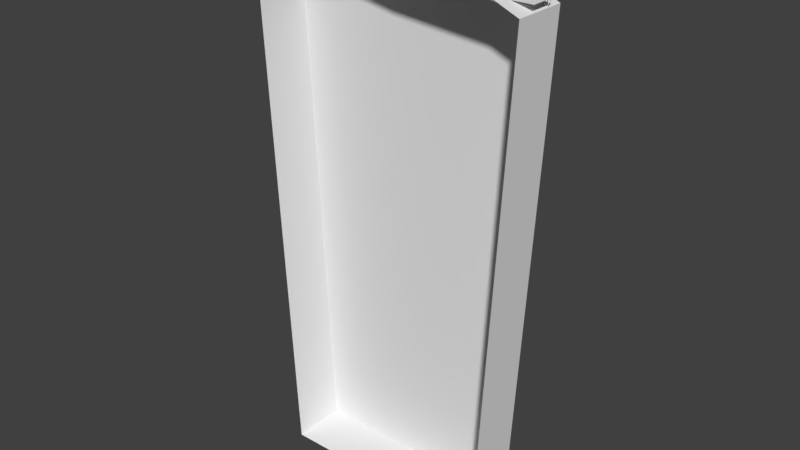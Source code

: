 # Source: Island2.blend  (saved by Blender 2.78.0; exported with 4.5.12 LTS)
import bpy
from mathutils import Matrix  # noqa: F401  (used for matrix-valued properties, if any)

bpy.ops.wm.read_factory_settings(use_empty=True)
scene = bpy.context.scene
scene.name = 'Scene'

# ---- collections
col_collection_1 = bpy.data.collections.new('Collection 1'); scene.collection.children.link(col_collection_1)

# ---- world
world_world = bpy.data.worlds.new('World'); scene.world = world_world
world_world.color = (0.05088, 0.05088, 0.05088)
world_world.use_sun_shadow = False
world_world.sun_shadow_jitter_overblur = 0.0
world_world.cycles.sampling_method = 'MANUAL'

# ---- meshes
me_plane = bpy.data.meshes.new('Plane')
me_plane.from_pydata([(15.09, -9.139, 4.639e-05), (-87.58, -8.907, 1.587e-05), (-74.97, 366.5, 1.384e-05), (86.03, 366.5, 1.384e-05), (105.5, 4.072, 1.953e-06), (-40.71, -33.47, 7.226e-07), (-6.396, -33.47, 7.226e-07), (-94.47, 4.072, 1.953e-06), (90.45, -2.327, 1.587e-05), (71.55, -11.34, 1.587e-05), (41.59, -17.74, 1.587e-05), (17.45, -21.81, 1.587e-05), (-0.5794, -28.79, 1.587e-05), (-61.36, -26.76, 1.587e-05), (-66.89, -21.52, 1.587e-05), (-81.14, -14.54, 1.587e-05), (-88.12, -8.434, 1.587e-05), (-22.72, -16.41, 4.639e-05), (-69.54, -12.63, 3.113e-05), (-40.71, -33.47, 10.0), (-6.396, -33.47, 10.0), (17.45, -21.81, 10.0), (-0.5794, -28.79, 10.0), (-61.36, -26.76, 10.0), (-66.89, -21.52, 10.0), (-22.72, -16.41, 10.0), (-22.72, -16.41, 20.0), (-69.54, -12.63, 20.0), (-81.14, -14.54, 20.0), (-87.58, -8.907, 20.0), (-66.89, -21.52, 20.0), (90.45, -2.327, 30.0), (15.09, -9.139, 30.0), (-22.72, -16.41, 30.0), (71.55, -11.34, 30.0), (41.59, -17.74, 30.0), (17.45, -21.81, 30.0), (-22.72, -16.41, 40.0), (-69.54, -12.63, 40.0), (105.5, 4.072, 40.0), (86.03, 366.5, 40.0), (-74.97, 366.5, 40.0), (90.45, -2.327, 40.0), (15.09, -9.139, 40.0), (-94.47, 4.072, 40.0), (-87.58, -8.907, 40.0), (-88.12, -8.434, 40.0), (107.9, -1.827, 9.883), (107.9, -2.113, 9.883), (107.9, -1.827, 27.63), (107.9, -2.113, 27.63), (90.61, -1.827, 9.883), (90.61, -2.113, 9.883), (90.61, -1.827, 27.63), (90.61, -2.113, 27.63), (107.9, -1.827, 27.18), (107.9, -1.827, 15.8), (107.9, -2.113, 15.8), (107.9, -2.113, 27.18), (90.61, -1.827, 15.8), (90.61, -1.827, 27.18), (90.61, -2.113, 27.18), (90.61, -2.113, 15.8), (107.4, -1.827, 27.63), (107.4, -2.113, 27.63), (107.4, -1.827, 9.883), (107.4, -2.113, 9.883), (107.4, -2.113, 27.18), (107.4, -2.113, 15.8), (107.4, -1.827, 27.18), (107.4, -1.827, 15.8), (105.8, -2.113, 27.63), (105.8, -1.827, 9.883), (105.8, -2.113, 27.18), (105.8, -2.113, 15.8), (105.8, -1.827, 27.63), (105.8, -2.113, 9.883), (105.8, -1.827, 27.18), (105.8, -1.827, 15.8), (105.4, -2.113, 27.63), (105.4, -1.827, 9.883), (105.4, -2.113, 27.18), (105.4, -2.113, 15.8), (105.4, -1.827, 27.63), (105.4, -2.113, 9.883), (105.4, -1.827, 27.18), (105.4, -1.827, 15.8), (103.9, -2.113, 27.63), (103.9, -1.827, 9.883), (103.9, -2.113, 27.18), (103.9, -2.113, 15.8), (103.9, -1.827, 27.63), (103.9, -2.113, 9.883), (103.9, -1.827, 27.18), (103.9, -1.827, 15.8), (103.5, -2.113, 27.63), (103.5, -1.827, 9.883), (103.5, -2.113, 27.18), (103.5, -2.113, 15.8), (103.5, -1.827, 27.63), (103.5, -2.113, 9.883), (103.5, -1.827, 27.18), (103.5, -1.827, 15.8), (102.2, -2.113, 27.63), (102.2, -1.827, 9.883), (102.2, -2.113, 27.18), (102.2, -2.113, 15.8), (102.2, -1.827, 27.63), (102.2, -2.113, 9.883), (102.2, -1.827, 27.18), (102.2, -1.827, 15.8), (101.6, -2.113, 27.63), (101.6, -1.827, 9.883), (101.6, -2.113, 27.18), (101.6, -2.113, 15.8), (101.6, -1.827, 27.63), (101.6, -2.113, 9.883), (101.6, -1.827, 27.18), (101.6, -1.827, 15.8), (100.5, -2.113, 27.63), (100.5, -1.827, 9.883), (100.5, -2.113, 27.18), (100.5, -2.113, 15.8), (100.5, -1.827, 27.63), (100.5, -2.113, 9.883), (100.5, -1.827, 27.18), (100.5, -1.827, 15.8), (100.1, -2.113, 27.63), (100.1, -1.827, 9.883), (100.1, -2.113, 27.18), (100.1, -2.113, 15.8), (100.1, -1.827, 27.63), (100.1, -2.113, 9.883), (100.1, -1.827, 27.18), (100.1, -1.827, 15.8), (98.68, -2.113, 27.63), (98.68, -1.827, 9.883), (98.68, -2.113, 27.18), (98.68, -2.113, 15.8), (98.68, -1.827, 27.63), (98.68, -2.113, 9.883), (98.68, -1.827, 27.18), (98.68, -1.827, 15.8), (98.29, -2.113, 27.63), (98.29, -1.827, 9.883), (98.29, -2.113, 27.18), (98.29, -2.113, 15.8), (98.29, -1.827, 27.63), (98.29, -2.113, 9.883), (98.29, -1.827, 27.18), (98.29, -1.827, 15.8), (96.94, -2.113, 27.63), (96.94, -1.827, 9.883), (96.94, -2.113, 27.18), (96.94, -2.113, 15.8), (96.94, -1.827, 27.63), (96.94, -2.113, 9.883), (96.94, -1.827, 27.18), (96.94, -1.827, 15.8), (96.49, -2.113, 27.63), (96.49, -1.827, 9.883), (96.49, -2.113, 27.18), (96.49, -2.113, 15.8), (96.49, -1.827, 27.63), (96.49, -2.113, 9.883), (96.49, -1.827, 27.18), (96.49, -1.827, 15.8), (96.49, 0.8472, 27.63), (96.94, 0.8472, 27.63), (96.49, 0.8472, 27.18), (96.94, 0.8472, 27.18), (98.29, 1.924, 27.63), (98.68, 1.924, 27.63), (98.29, 1.924, 27.18), (98.68, 1.924, 27.18), (99.67, 2.772, 27.57), (100.0, 2.772, 27.57), (99.67, 2.772, 27.24), (100.0, 2.772, 27.24), (101.6, 2.999, 27.51), (101.8, 2.999, 27.51), (101.6, 2.999, 27.3), (101.8, 2.999, 27.3), (102.9, 3.593, 27.56), (103.2, 3.593, 27.56), (102.9, 3.593, 27.25), (103.2, 3.593, 27.25), (103.6, 4.053, 27.5), (103.8, 4.053, 27.5), (103.6, 4.053, 27.31), (103.8, 4.053, 27.31), (104.5, 4.164, 27.56), (104.8, 4.164, 27.56), (104.8, 4.164, 27.25), (104.5, 4.164, 27.25), (96.86, -3.287, 27.55), (96.86, -3.287, 27.26), (96.57, -3.287, 27.55), (96.57, -3.287, 27.26), (98.47, -2.895, 27.58), (98.47, -2.895, 27.23), (98.18, -2.895, 27.58), (98.18, -2.895, 27.23), (100.6, -2.943, 27.57), (100.6, -2.943, 27.24), (100.2, -2.943, 27.57), (100.2, -2.943, 27.24), (102.1, -2.798, 27.55), (102.1, -2.798, 27.26), (101.7, -2.798, 27.55), (101.7, -2.798, 27.26), (103.9, -2.634, 27.56), (103.9, -2.634, 27.25), (103.6, -2.634, 27.56), (103.6, -2.634, 27.25), (105.7, -2.667, 27.55), (105.7, -2.667, 27.25), (105.4, -2.667, 27.55), (105.4, -2.667, 27.25), (107.8, -2.7, 27.24), (107.8, -2.7, 27.56), (107.5, -2.7, 27.56), (107.5, -2.7, 27.24)], [], [(8, 0, 32, 31), (5, 6, 20, 19), (18, 17, 37, 38), (21, 25, 24, 23, 19, 20, 22), (17, 18, 27, 26), (14, 13, 23, 24), (6, 12, 22, 20), (11, 17, 25, 21), (13, 5, 19, 23), (12, 11, 21, 22), (17, 14, 24, 25), (30, 26, 27, 29, 28), (15, 14, 30, 28), (1, 15, 28, 29), (14, 17, 26, 30), (18, 1, 29, 27), (31, 32, 33, 36, 35, 34), (11, 10, 35, 36), (17, 11, 36, 33), (9, 8, 31, 34), (0, 17, 33, 32), (10, 9, 34, 35), (44, 46, 45, 38, 37, 43, 42, 39, 40, 41), (16, 1, 45, 46), (2, 7, 44, 41), (0, 8, 42, 43), (7, 16, 46, 44), (8, 4, 39, 42), (17, 0, 43, 37), (1, 18, 38, 45), (4, 3, 40, 39), (3, 2, 41, 40), (55, 49, 50, 58), (163, 53, 54, 159), (59, 51, 52, 62), (65, 47, 48, 66), (166, 160, 51, 59), (68, 66, 48, 57), (67, 222, 221, 64), (67, 68, 57, 58), (163, 165, 60, 53), (165, 166, 59, 60), (53, 60, 61, 54), (60, 59, 62, 61), (47, 56, 57, 48), (56, 55, 58, 57), (55, 56, 70, 69), (49, 192, 191, 63), (73, 74, 68, 67), (71, 73, 67, 64), (74, 76, 66, 68), (56, 47, 65, 70), (72, 65, 66, 76), (49, 63, 64, 50), (80, 72, 76, 84), (82, 84, 76, 74), (73, 216, 218, 81), (81, 82, 74, 73), (69, 70, 78, 77), (63, 69, 77, 75), (70, 65, 72, 78), (63, 75, 71, 64), (89, 90, 82, 81), (87, 89, 81, 79), (90, 92, 84, 82), (88, 80, 84, 92), (77, 78, 86, 85), (85, 189, 190, 77), (78, 72, 80, 86), (75, 83, 79, 71), (96, 88, 92, 100), (98, 100, 92, 90), (89, 212, 214, 97), (97, 98, 90, 89), (85, 86, 94, 93), (83, 85, 93, 91), (86, 80, 88, 94), (83, 91, 87, 79), (105, 106, 98, 97), (103, 105, 97, 95), (106, 108, 100, 98), (104, 96, 100, 108), (93, 94, 102, 101), (99, 183, 185, 101), (94, 88, 96, 102), (91, 99, 95, 87), (112, 104, 108, 116), (114, 116, 108, 106), (103, 207, 208, 105), (113, 114, 106, 105), (101, 102, 110, 109), (99, 101, 109, 107), (102, 96, 104, 110), (99, 107, 103, 95), (121, 122, 114, 113), (119, 121, 113, 111), (122, 124, 116, 114), (120, 112, 116, 124), (109, 110, 118, 117), (117, 181, 182, 109), (110, 104, 112, 118), (107, 115, 111, 103), (128, 120, 124, 132), (130, 132, 124, 122), (121, 204, 206, 129), (129, 130, 122, 121), (117, 118, 126, 125), (115, 117, 125, 123), (118, 112, 120, 126), (115, 123, 119, 111), (137, 138, 130, 129), (135, 137, 129, 127), (138, 140, 132, 130), (136, 128, 132, 140), (125, 126, 134, 133), (131, 175, 177, 133), (126, 120, 128, 134), (123, 131, 127, 119), (144, 136, 140, 148), (146, 148, 140, 138), (135, 199, 200, 137), (145, 146, 138, 137), (133, 134, 142, 141), (131, 133, 141, 139), (134, 128, 136, 142), (131, 139, 135, 127), (153, 154, 146, 145), (151, 153, 145, 143), (154, 156, 148, 146), (152, 144, 148, 156), (141, 142, 150, 149), (149, 173, 174, 141), (142, 136, 144, 150), (139, 147, 143, 135), (160, 152, 156, 164), (162, 164, 156, 154), (153, 196, 198, 161), (161, 162, 154, 153), (149, 150, 158, 157), (147, 149, 157, 155), (150, 144, 152, 158), (147, 155, 151, 143), (61, 62, 162, 161), (54, 61, 161, 159), (62, 52, 164, 162), (51, 160, 164, 52), (157, 158, 166, 165), (157, 170, 168, 155), (158, 152, 160, 166), (155, 163, 159, 151), (168, 170, 169, 167), (163, 167, 169, 165), (165, 169, 170, 157), (155, 168, 167, 163), (172, 174, 173, 171), (139, 172, 171, 147), (141, 174, 172, 139), (147, 171, 173, 149), (176, 178, 177, 175), (133, 177, 178, 125), (123, 176, 175, 131), (125, 178, 176, 123), (180, 182, 181, 179), (107, 180, 179, 115), (109, 182, 180, 107), (115, 179, 181, 117), (184, 186, 185, 183), (101, 185, 186, 93), (91, 184, 183, 99), (93, 186, 184, 91), (188, 190, 189, 187), (75, 188, 187, 83), (77, 190, 188, 75), (83, 187, 189, 85), (192, 193, 194, 191), (63, 191, 194, 69), (69, 194, 193, 55), (55, 193, 192, 49), (197, 198, 196, 195), (159, 197, 195, 151), (161, 198, 197, 159), (151, 195, 196, 153), (201, 202, 200, 199), (137, 200, 202, 145), (143, 201, 199, 135), (145, 202, 201, 143), (205, 206, 204, 203), (127, 205, 203, 119), (129, 206, 205, 127), (119, 203, 204, 121), (209, 210, 208, 207), (105, 208, 210, 113), (111, 209, 207, 103), (113, 210, 209, 111), (213, 214, 212, 211), (95, 213, 211, 87), (97, 214, 213, 95), (87, 211, 212, 89), (217, 218, 216, 215), (79, 217, 215, 71), (81, 218, 217, 79), (71, 215, 216, 73), (221, 222, 219, 220), (50, 220, 219, 58), (64, 221, 220, 50), (58, 219, 222, 67)])
_uv = me_plane.uv_layers.new(name='UVMap')
_uv.uv.foreach_set('vector', [0.04008, 0.8946, 0.04008, 0.9002, 0.03777, 0.9002, 0.03777, 0.8946, 0.04085, 0.8987, 0.04085, 0.9012, 0.04008, 0.9012, 0.04008, 0.8987, 0.03777, 0.8875, 0.03777, 0.891, 0.03468, 0.891, 0.03468, 0.8875, 0.03917, 0.9093, 0.03876, 0.9063, 0.03915, 0.903, 0.03956, 0.9034, 0.04007, 0.905, 0.04007, 0.9075, 0.03971, 0.908, 0.04162, 0.903, 0.04162, 0.9065, 0.04007, 0.9065, 0.04007, 0.903, 0.03876, 0.9106, 0.0392, 0.9106, 0.0392, 0.9114, 0.03876, 0.9114, 0.04085, 0.9012, 0.04085, 0.9017, 0.04008, 0.9017, 0.04008, 0.9012, 0.04085, 0.8861, 0.04085, 0.8891, 0.04008, 0.8891, 0.04008, 0.8861, 0.04085, 0.8971, 0.04085, 0.8987, 0.04008, 0.8987, 0.04008, 0.8971, 0.04085, 0.9017, 0.04085, 0.903, 0.04008, 0.903, 0.04008, 0.9017, 0.04085, 0.8891, 0.04085, 0.8924, 0.04008, 0.8924, 0.04008, 0.8891, 0.04085, 0.8893, 0.04164, 0.8861, 0.04151, 0.8896, 0.04164, 0.891, 0.04126, 0.8904, 0.04162, 0.9083, 0.04162, 0.9094, 0.04007, 0.9094, 0.04007, 0.9083, 0.04162, 0.9079, 0.04162, 0.9083, 0.04007, 0.9083, 0.04007, 0.9079, 0.04162, 0.9094, 0.04162, 0.9127, 0.04007, 0.9127, 0.04007, 0.9094, 0.04162, 0.9065, 0.04162, 0.9079, 0.04007, 0.9079, 0.04007, 0.9065, 0.03876, 0.903, 0.03876, 0.9087, 0.03846, 0.9115, 0.03777, 0.9086, 0.03791, 0.9067, 0.03819, 0.9045, 0.03777, 0.8916, 0.03777, 0.8898, 0.04008, 0.8898, 0.04008, 0.8916, 0.03777, 0.8946, 0.03777, 0.8916, 0.04008, 0.8916, 0.04008, 0.8946, 0.03777, 0.8875, 0.03777, 0.8861, 0.04008, 0.8861, 0.04008, 0.8875, 0.04008, 0.9002, 0.04008, 0.903, 0.03777, 0.903, 0.03777, 0.9002, 0.03777, 0.8898, 0.03777, 0.8875, 0.04008, 0.8875, 0.04008, 0.8898, 0.01305, 0.8876, 0.01354, 0.8867, 0.01358, 0.8867, 0.01497, 0.8864, 0.01859, 0.8861, 0.02151, 0.8866, 0.02733, 0.8871, 0.0285, 0.8876, 0.02699, 0.9147, 0.01455, 0.9147, 0.03777, 0.8861, 0.03777, 0.8861, 0.03468, 0.8861, 0.03468, 0.8861, 0.0285, 0.9138, 0.0285, 0.8871, 0.03159, 0.8871, 0.03159, 0.9138, 0.03777, 0.8938, 0.03777, 0.8994, 0.03468, 0.8994, 0.03468, 0.8938, 0.0285, 0.8871, 0.0285, 0.8861, 0.03159, 0.8861, 0.03159, 0.8871, 0.03777, 0.8994, 0.03777, 0.9006, 0.03468, 0.9006, 0.03468, 0.8994, 0.03777, 0.891, 0.03777, 0.8938, 0.03468, 0.8938, 0.03468, 0.891, 0.03777, 0.8861, 0.03777, 0.8875, 0.03468, 0.8875, 0.03468, 0.8861, 0.03468, 0.8861, 0.03468, 0.9132, 0.03159, 0.9132, 0.03159, 0.8861, 0.03777, 0.9006, 0.03777, 0.9126, 0.03468, 0.9126, 0.03468, 0.9006, 0.03882, 0.9106, 0.03882, 0.9106, 0.0388, 0.9106, 0.0388, 0.9106, 0.03972, 0.9097, 0.0397, 0.9093, 0.03972, 0.9093, 0.03974, 0.9097, 0.03929, 0.911, 0.03929, 0.9106, 0.03931, 0.9106, 0.03931, 0.911, 0.03931, 0.9106, 0.03931, 0.9106, 0.03934, 0.9106, 0.03934, 0.9106, 0.03822, 0.9124, 0.03822, 0.9128, 0.03777, 0.9128, 0.03777, 0.9124, 0.04012, 0.8933, 0.04012, 0.8937, 0.04008, 0.8937, 0.04008, 0.8933, 0.03889, 0.9114, 0.03889, 0.9115, 0.03887, 0.9115, 0.03886, 0.9114, 0.04012, 0.8924, 0.04012, 0.8933, 0.04008, 0.8933, 0.04008, 0.8924, 0.03822, 0.9115, 0.03822, 0.9116, 0.03777, 0.9116, 0.03777, 0.9115, 0.03822, 0.9116, 0.03822, 0.9124, 0.03777, 0.9124, 0.03777, 0.9116, 0.03929, 0.9119, 0.03929, 0.9119, 0.03931, 0.9119, 0.03931, 0.9119, 0.03929, 0.9119, 0.03929, 0.911, 0.03931, 0.911, 0.03931, 0.9119, 0.03882, 0.9093, 0.03882, 0.9097, 0.0388, 0.9097, 0.0388, 0.9093, 0.03882, 0.9097, 0.03882, 0.9106, 0.0388, 0.9106, 0.0388, 0.9097, 0.0391, 0.9116, 0.0391, 0.9124, 0.03906, 0.9124, 0.03906, 0.9116, 0.03977, 0.9106, 0.03929, 0.9104, 0.03929, 0.9104, 0.03977, 0.9106, 0.04025, 0.8924, 0.04025, 0.8933, 0.04012, 0.8933, 0.04012, 0.8924, 0.04025, 0.8924, 0.04025, 0.8924, 0.04012, 0.8924, 0.04012, 0.8924, 0.04025, 0.8933, 0.04025, 0.8937, 0.04012, 0.8937, 0.04012, 0.8933, 0.0391, 0.9124, 0.0391, 0.9128, 0.03906, 0.9128, 0.03906, 0.9124, 0.03931, 0.9108, 0.03931, 0.9106, 0.03934, 0.9106, 0.03934, 0.9108, 0.03977, 0.9106, 0.03977, 0.9106, 0.03979, 0.9106, 0.03979, 0.9106, 0.03931, 0.9108, 0.03931, 0.9108, 0.03934, 0.9108, 0.03934, 0.9108, 0.04028, 0.8933, 0.04028, 0.8937, 0.04025, 0.8937, 0.04025, 0.8933, 0.03879, 0.9115, 0.0388, 0.9115, 0.03882, 0.9115, 0.03883, 0.9115, 0.04028, 0.8924, 0.04028, 0.8933, 0.04025, 0.8933, 0.04025, 0.8924, 0.03906, 0.9116, 0.03906, 0.9124, 0.03894, 0.9124, 0.03894, 0.9116, 0.03906, 0.9115, 0.03906, 0.9116, 0.03894, 0.9116, 0.03894, 0.9115, 0.03906, 0.9124, 0.03906, 0.9128, 0.03894, 0.9128, 0.03894, 0.9124, 0.03977, 0.9106, 0.03976, 0.9104, 0.03978, 0.9104, 0.03979, 0.9106, 0.04039, 0.8924, 0.04039, 0.8933, 0.04028, 0.8933, 0.04028, 0.8924, 0.04039, 0.8924, 0.04039, 0.8924, 0.04028, 0.8924, 0.04028, 0.8924, 0.04039, 0.8933, 0.04039, 0.8937, 0.04028, 0.8937, 0.04028, 0.8933, 0.03931, 0.9109, 0.03931, 0.9108, 0.03934, 0.9108, 0.03934, 0.9109, 0.03894, 0.9116, 0.03894, 0.9124, 0.0389, 0.9124, 0.0389, 0.9116, 0.03934, 0.9115, 0.03935, 0.9111, 0.03937, 0.9111, 0.03937, 0.9115, 0.03894, 0.9124, 0.03894, 0.9128, 0.0389, 0.9128, 0.0389, 0.9124, 0.03976, 0.9104, 0.03976, 0.9104, 0.03978, 0.9104, 0.03978, 0.9104, 0.03931, 0.9109, 0.03931, 0.9109, 0.03934, 0.9109, 0.03934, 0.9109, 0.04042, 0.8933, 0.04042, 0.8937, 0.04039, 0.8937, 0.04039, 0.8933, 0.03883, 0.9115, 0.03883, 0.9115, 0.03886, 0.9115, 0.03886, 0.9115, 0.04042, 0.8924, 0.04042, 0.8933, 0.04039, 0.8933, 0.04039, 0.8924, 0.0389, 0.9116, 0.0389, 0.9124, 0.03879, 0.9124, 0.03879, 0.9116, 0.0389, 0.9115, 0.0389, 0.9116, 0.03879, 0.9116, 0.03879, 0.9115, 0.0389, 0.9124, 0.0389, 0.9128, 0.03879, 0.9128, 0.03879, 0.9124, 0.03976, 0.9104, 0.03975, 0.9103, 0.03977, 0.9103, 0.03978, 0.9104, 0.04053, 0.8924, 0.04053, 0.8933, 0.04042, 0.8933, 0.04042, 0.8924, 0.04053, 0.8924, 0.04053, 0.8924, 0.04042, 0.8924, 0.04042, 0.8924, 0.04053, 0.8933, 0.04053, 0.8937, 0.04042, 0.8937, 0.04042, 0.8933, 0.03931, 0.911, 0.03931, 0.9109, 0.03934, 0.9109, 0.03934, 0.911, 0.03879, 0.9116, 0.03879, 0.9124, 0.03876, 0.9124, 0.03876, 0.9116, 0.0392, 0.9116, 0.03921, 0.9111, 0.03923, 0.9111, 0.03924, 0.9116, 0.03879, 0.9124, 0.03879, 0.9128, 0.03876, 0.9128, 0.03876, 0.9124, 0.03975, 0.9103, 0.03975, 0.9103, 0.03977, 0.9103, 0.03977, 0.9103, 0.03931, 0.9111, 0.03931, 0.911, 0.03934, 0.911, 0.03934, 0.9111, 0.04057, 0.8933, 0.04057, 0.8937, 0.04053, 0.8937, 0.04053, 0.8933, 0.03901, 0.9115, 0.03901, 0.9114, 0.03903, 0.9114, 0.03904, 0.9115, 0.04057, 0.8924, 0.04057, 0.8933, 0.04053, 0.8933, 0.04053, 0.8924, 0.03876, 0.9116, 0.03876, 0.9124, 0.03866, 0.9124, 0.03866, 0.9116, 0.03876, 0.9115, 0.03876, 0.9116, 0.03866, 0.9116, 0.03866, 0.9115, 0.03876, 0.9124, 0.03876, 0.9128, 0.03866, 0.9128, 0.03866, 0.9124, 0.03975, 0.9103, 0.03974, 0.9102, 0.03977, 0.9102, 0.03977, 0.9103, 0.04065, 0.8924, 0.04065, 0.8933, 0.04057, 0.8933, 0.04057, 0.8924, 0.04065, 0.8924, 0.04065, 0.8924, 0.04057, 0.8924, 0.04057, 0.8924, 0.04065, 0.8933, 0.04065, 0.8937, 0.04057, 0.8937, 0.04057, 0.8933, 0.03931, 0.9112, 0.03931, 0.9111, 0.03934, 0.9111, 0.03934, 0.9112, 0.03866, 0.9116, 0.03866, 0.9124, 0.03862, 0.9124, 0.03862, 0.9116, 0.03941, 0.9111, 0.03941, 0.9114, 0.03939, 0.9114, 0.03937, 0.9111, 0.03866, 0.9124, 0.03866, 0.9128, 0.03862, 0.9128, 0.03862, 0.9124, 0.03974, 0.9102, 0.03974, 0.9101, 0.03976, 0.9101, 0.03977, 0.9102, 0.03931, 0.9112, 0.03931, 0.9112, 0.03934, 0.9112, 0.03934, 0.9112, 0.04069, 0.8933, 0.04069, 0.8937, 0.04065, 0.8937, 0.04065, 0.8933, 0.0389, 0.9114, 0.0389, 0.9114, 0.03887, 0.9114, 0.03886, 0.9114, 0.04069, 0.8924, 0.04069, 0.8933, 0.04065, 0.8933, 0.04065, 0.8924, 0.03862, 0.9116, 0.03862, 0.9124, 0.03853, 0.9124, 0.03853, 0.9116, 0.03862, 0.9115, 0.03862, 0.9116, 0.03853, 0.9116, 0.03853, 0.9115, 0.03862, 0.9124, 0.03862, 0.9128, 0.03853, 0.9128, 0.03853, 0.9124, 0.03974, 0.9101, 0.03974, 0.91, 0.03976, 0.91, 0.03976, 0.9101, 0.0408, 0.8924, 0.0408, 0.8933, 0.04069, 0.8933, 0.04069, 0.8924, 0.0408, 0.8924, 0.0408, 0.8924, 0.04069, 0.8924, 0.04069, 0.8924, 0.0408, 0.8933, 0.0408, 0.8937, 0.04069, 0.8937, 0.04069, 0.8933, 0.03931, 0.9113, 0.03931, 0.9112, 0.03934, 0.9112, 0.03934, 0.9113, 0.03853, 0.9116, 0.03853, 0.9124, 0.0385, 0.9124, 0.0385, 0.9116, 0.03947, 0.9109, 0.03948, 0.9106, 0.0395, 0.9106, 0.03951, 0.9109, 0.03853, 0.9124, 0.03853, 0.9128, 0.0385, 0.9128, 0.0385, 0.9124, 0.03974, 0.91, 0.03974, 0.91, 0.03976, 0.91, 0.03976, 0.91, 0.03931, 0.9113, 0.03931, 0.9113, 0.03934, 0.9113, 0.03934, 0.9113, 0.04083, 0.8933, 0.04083, 0.8937, 0.0408, 0.8937, 0.0408, 0.8933, 0.03901, 0.9114, 0.03901, 0.9114, 0.03904, 0.9114, 0.03904, 0.9114, 0.04083, 0.8924, 0.04083, 0.8933, 0.0408, 0.8933, 0.0408, 0.8924, 0.0385, 0.9116, 0.0385, 0.9124, 0.03839, 0.9124, 0.03839, 0.9116, 0.0385, 0.9115, 0.0385, 0.9116, 0.03839, 0.9116, 0.03839, 0.9115, 0.0385, 0.9124, 0.0385, 0.9128, 0.03839, 0.9128, 0.03839, 0.9124, 0.03974, 0.91, 0.03973, 0.9099, 0.03975, 0.9099, 0.03976, 0.91, 0.04093, 0.8924, 0.04093, 0.8933, 0.04083, 0.8933, 0.04083, 0.8924, 0.04093, 0.8924, 0.04093, 0.8924, 0.04083, 0.8924, 0.04083, 0.8924, 0.04093, 0.8933, 0.04093, 0.8937, 0.04083, 0.8937, 0.04083, 0.8933, 0.03931, 0.9114, 0.03931, 0.9113, 0.03934, 0.9113, 0.03934, 0.9114, 0.03839, 0.9116, 0.03839, 0.9124, 0.03836, 0.9124, 0.03836, 0.9116, 0.03913, 0.9114, 0.03913, 0.9117, 0.0391, 0.9117, 0.0391, 0.9114, 0.03839, 0.9124, 0.03839, 0.9128, 0.03836, 0.9128, 0.03836, 0.9124, 0.03973, 0.9099, 0.03973, 0.9099, 0.03975, 0.9099, 0.03975, 0.9099, 0.03931, 0.9115, 0.03931, 0.9114, 0.03934, 0.9114, 0.03934, 0.9115, 0.04096, 0.8933, 0.04096, 0.8937, 0.04093, 0.8937, 0.04093, 0.8933, 0.03879, 0.9115, 0.0388, 0.9114, 0.03882, 0.9114, 0.03883, 0.9115, 0.04096, 0.8924, 0.04096, 0.8933, 0.04093, 0.8933, 0.04093, 0.8924, 0.03836, 0.9116, 0.03836, 0.9124, 0.03825, 0.9124, 0.03825, 0.9116, 0.03836, 0.9115, 0.03836, 0.9116, 0.03825, 0.9116, 0.03825, 0.9115, 0.03836, 0.9124, 0.03836, 0.9128, 0.03825, 0.9128, 0.03825, 0.9124, 0.03973, 0.9099, 0.03972, 0.9098, 0.03974, 0.9098, 0.03975, 0.9099, 0.04142, 0.8924, 0.04142, 0.8933, 0.04096, 0.8933, 0.04096, 0.8924, 0.04142, 0.8924, 0.04142, 0.8924, 0.04096, 0.8924, 0.04096, 0.8924, 0.04142, 0.8933, 0.04142, 0.8937, 0.04096, 0.8937, 0.04096, 0.8933, 0.03931, 0.9119, 0.03931, 0.9115, 0.03934, 0.9115, 0.03934, 0.9119, 0.03825, 0.9116, 0.03825, 0.9124, 0.03822, 0.9124, 0.03822, 0.9116, 0.0394, 0.9114, 0.0394, 0.9116, 0.03937, 0.9116, 0.03937, 0.9114, 0.03825, 0.9124, 0.03825, 0.9128, 0.03822, 0.9128, 0.03822, 0.9124, 0.03972, 0.9098, 0.03972, 0.9097, 0.03974, 0.9097, 0.03974, 0.9098, 0.03893, 0.9115, 0.03893, 0.9115, 0.0389, 0.9115, 0.0389, 0.9115, 0.03947, 0.9114, 0.03947, 0.9116, 0.03944, 0.9116, 0.03944, 0.9114, 0.03944, 0.9114, 0.03944, 0.9116, 0.0394, 0.9116, 0.0394, 0.9114, 0.03972, 0.9098, 0.03952, 0.9098, 0.03951, 0.9098, 0.03972, 0.9097, 0.03897, 0.9114, 0.03897, 0.9115, 0.03894, 0.9115, 0.03894, 0.9114, 0.03973, 0.9099, 0.03944, 0.9099, 0.03944, 0.9099, 0.03973, 0.9099, 0.0392, 0.9114, 0.0392, 0.9117, 0.03917, 0.9117, 0.03917, 0.9114, 0.03913, 0.9117, 0.03913, 0.9114, 0.03917, 0.9114, 0.03917, 0.9117, 0.03908, 0.9114, 0.0391, 0.9114, 0.0391, 0.9115, 0.03908, 0.9115, 0.03941, 0.9114, 0.03942, 0.9111, 0.03945, 0.9111, 0.03945, 0.9114, 0.03974, 0.91, 0.03938, 0.91, 0.03938, 0.91, 0.03974, 0.91, 0.03948, 0.9114, 0.03948, 0.9111, 0.03951, 0.9111, 0.03951, 0.9114, 0.03929, 0.9107, 0.03927, 0.9107, 0.03927, 0.9106, 0.03929, 0.9106, 0.03974, 0.9102, 0.03937, 0.9102, 0.03937, 0.9101, 0.03974, 0.9101, 0.03947, 0.9106, 0.03946, 0.911, 0.03945, 0.911, 0.03944, 0.9106, 0.03948, 0.9111, 0.03947, 0.9114, 0.03945, 0.9114, 0.03945, 0.9111, 0.03901, 0.9115, 0.03901, 0.9115, 0.03903, 0.9115, 0.03903, 0.9115, 0.0394, 0.911, 0.03941, 0.9106, 0.03944, 0.9106, 0.03944, 0.911, 0.03975, 0.9103, 0.03933, 0.9103, 0.03933, 0.9102, 0.03975, 0.9103, 0.03937, 0.911, 0.03938, 0.9106, 0.0394, 0.9106, 0.0394, 0.911, 0.03927, 0.9107, 0.03929, 0.9107, 0.03929, 0.9107, 0.03927, 0.9107, 0.03976, 0.9104, 0.0393, 0.9103, 0.0393, 0.9103, 0.03976, 0.9104, 0.03927, 0.9111, 0.03926, 0.9115, 0.03925, 0.9115, 0.03924, 0.9111, 0.03934, 0.9111, 0.03934, 0.9106, 0.03936, 0.9106, 0.03937, 0.9111, 0.03908, 0.9115, 0.0391, 0.9115, 0.0391, 0.9115, 0.03908, 0.9115, 0.03924, 0.9111, 0.03924, 0.9106, 0.03927, 0.9106, 0.03927, 0.9111, 0.0392, 0.9111, 0.03921, 0.9106, 0.03924, 0.9106, 0.03924, 0.9111, 0.03882, 0.9106, 0.03929, 0.9106, 0.03929, 0.9106, 0.03882, 0.9106, 0.03897, 0.9115, 0.03897, 0.9115, 0.03899, 0.9115, 0.03899, 0.9115, 0.03974, 0.9097, 0.03983, 0.9097, 0.03983, 0.9098, 0.03974, 0.9098, 0.03879, 0.9114, 0.03878, 0.9115, 0.03876, 0.9115, 0.03876, 0.9114, 0.03883, 0.9115, 0.03883, 0.9114, 0.03885, 0.9114, 0.03886, 0.9115, 0.03896, 0.9115, 0.03896, 0.9115, 0.03894, 0.9115, 0.03894, 0.9115, 0.03897, 0.9115, 0.03897, 0.9114, 0.03899, 0.9114, 0.03899, 0.9115, 0.03975, 0.9099, 0.03981, 0.9099, 0.03981, 0.9099, 0.03975, 0.9099, 0.03908, 0.9114, 0.03907, 0.9114, 0.03904, 0.9114, 0.03904, 0.9114, 0.03908, 0.9114, 0.0391, 0.9114, 0.0391, 0.9114, 0.03908, 0.9114, 0.03976, 0.91, 0.03982, 0.91, 0.03982, 0.91, 0.03976, 0.91, 0.03893, 0.9114, 0.03893, 0.9114, 0.0389, 0.9114, 0.0389, 0.9114, 0.03893, 0.9114, 0.03894, 0.9114, 0.03896, 0.9114, 0.03897, 0.9114, 0.03886, 0.9115, 0.03888, 0.9115, 0.03888, 0.9115, 0.03886, 0.9115, 0.03897, 0.9114, 0.03897, 0.9114, 0.039, 0.9114, 0.03901, 0.9114, 0.03976, 0.9101, 0.03982, 0.9101, 0.03982, 0.9102, 0.03977, 0.9102, 0.03904, 0.9115, 0.03905, 0.9114, 0.03907, 0.9114, 0.03908, 0.9115, 0.0391, 0.9115, 0.0391, 0.9115, 0.03908, 0.9115, 0.03908, 0.9115, 0.03977, 0.9103, 0.03981, 0.9103, 0.03981, 0.9103, 0.03977, 0.9103, 0.03927, 0.9115, 0.03927, 0.9116, 0.03924, 0.9116, 0.03924, 0.9115, 0.0392, 0.9116, 0.03921, 0.9116, 0.03923, 0.9116, 0.03924, 0.9116, 0.03904, 0.9115, 0.03906, 0.9115, 0.03906, 0.9115, 0.03904, 0.9115, 0.03978, 0.9104, 0.03982, 0.9104, 0.03982, 0.9104, 0.03978, 0.9104, 0.03879, 0.9115, 0.03879, 0.9115, 0.03876, 0.9115, 0.03876, 0.9115, 0.03937, 0.911, 0.03938, 0.911, 0.0394, 0.911, 0.0394, 0.911, 0.03908, 0.9114, 0.0391, 0.9114, 0.0391, 0.9114, 0.03908, 0.9114, 0.0388, 0.9106, 0.03876, 0.9106, 0.03876, 0.9106, 0.0388, 0.9106, 0.03979, 0.9106, 0.03983, 0.9106, 0.03983, 0.9106, 0.03979, 0.9106, 0.0389, 0.9115, 0.0389, 0.9114, 0.03893, 0.9114, 0.03894, 0.9115])
me_plane.use_remesh_preserve_volume = False
me_plane.use_remesh_preserve_attributes = False
me_plane.use_mirror_vertex_groups = False
me_plane.update()

# ---- objects
ob_plane = bpy.data.objects.new('Plane', me_plane)

# ---- transforms, parenting, visibility, modifiers, constraints
ob_plane.location = (0.0, 0.0, 0.0)
ob_plane.rotation_euler = (-1.571, -0.0, 0.0)
ob_plane.lineart.crease_threshold = 0.0

# ---- collection membership
col_collection_1.objects.link(ob_plane)

# ---- scene / render settings (as saved in the file)
scene.frame_start = 1; scene.frame_end = 250; scene.frame_set(1)
scene.render.engine = 'BLENDER_EEVEE_NEXT'
scene.render.resolution_percentage = 50
scene.render.dither_intensity = 0.0
scene.cycles.use_denoising = False
scene.cycles.samples = 128
scene.cycles.sampling_pattern = 'TABULATED_SOBOL'
scene.cycles.light_sampling_threshold = 0.0
scene.cycles.use_adaptive_sampling = False
scene.cycles.use_light_tree = False
scene.cycles.blur_glossy = 0.0
scene.cycles.sample_clamp_indirect = 0.0
scene.view_settings.view_transform = 'Standard'
bpy.context.view_layer.update()

# ---- added for rendering (the .blend has no active camera and no usable light): camera, sun
cam_auto = bpy.data.cameras.new('AutoCamera')
cam_auto.lens = 50.0
cam_auto.sensor_width = 36.0
cam_auto.clip_end = 7308.05
ob_auto_camera = bpy.data.objects.new('AutoCamera', cam_auto)
scene.collection.objects.link(ob_auto_camera)
ob_auto_camera.location = (423.138, -479.698, 166.6)
ob_auto_camera.rotation_euler = (1.09748, -7.21219e-08, 0.694738)
scene.camera = ob_auto_camera
light_auto_sun = bpy.data.lights.new('AutoSun', 'SUN')
light_auto_sun.energy = 3.0
light_auto_sun.angle = 0.0523599
ob_auto_sun = bpy.data.objects.new('AutoSun', light_auto_sun)
scene.collection.objects.link(ob_auto_sun)
ob_auto_sun.rotation_euler = (0.872665, 0.174533, 0.523599)
bpy.context.view_layer.update()
